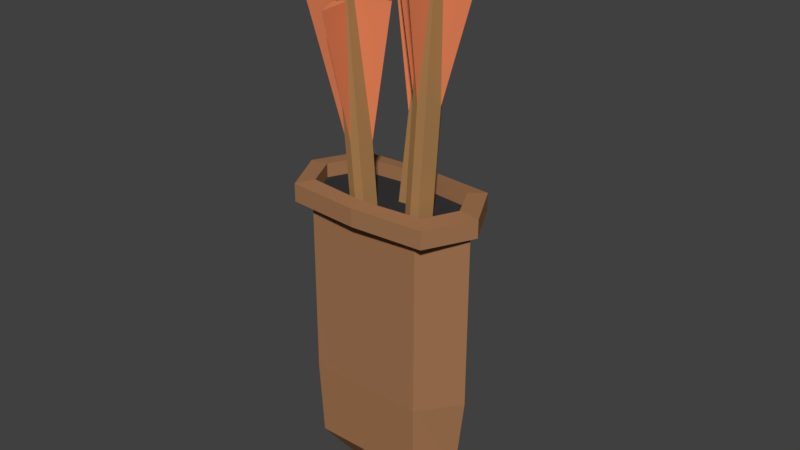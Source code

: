 # Source: Quiver.blend  (saved by Blender 2.79.0; exported with 4.5.12 LTS)
import bpy
from mathutils import Matrix  # noqa: F401  (used for matrix-valued properties, if any)

bpy.ops.wm.read_factory_settings(use_empty=True)
scene = bpy.context.scene
scene.name = 'Scene'

# ---- collections
col_collection_1 = bpy.data.collections.new('Collection 1'); scene.collection.children.link(col_collection_1)

# ---- materials (node trees are filled in below, after node groups)
mat_skeleton_gloves = bpy.data.materials.new('Skeleton Gloves')
mat_skeleton_gloves.alpha_threshold = 0.0
mat_skeleton_gloves.use_transparent_shadow = False
mat_skeleton_gloves.diffuse_color = (0.3616, 0.1749, 0.08271, 1.0)
mat_skeleton_gloves.specular_color = (0.3451, 0.1742, 0.08981)
mat_skeleton_gloves.roughness = 0.5
mat_skeleton_gloves.specular_intensity = 0.0
mat_skeleton_holes = bpy.data.materials.new('Skeleton Holes')
mat_skeleton_holes.alpha_threshold = 0.0
mat_skeleton_holes.use_transparent_shadow = False
mat_skeleton_holes.diffuse_color = (0.03741, 0.03741, 0.03741, 1.0)
mat_skeleton_holes.roughness = 0.5
mat_skeleton_holes.specular_intensity = 0.0
mat_arrowfeather_001 = bpy.data.materials.new('ArrowFeather.001')
mat_arrowfeather_001.alpha_threshold = 0.0
mat_arrowfeather_001.use_transparent_shadow = False
mat_arrowfeather_001.diffuse_color = (0.8, 0.2322, 0.101, 1.0)
mat_arrowfeather_001.specular_color = (1.0, 0.1007, 0.09328)
mat_arrowfeather_001.roughness = 0.5
mat_arrowfeather_001.specular_intensity = 0.4028
mat_arrowhead_001 = bpy.data.materials.new('ArrowHead.001')
mat_arrowhead_001.alpha_threshold = 0.0
mat_arrowhead_001.use_transparent_shadow = False
mat_arrowhead_001.roughness = 0.5
mat_arrowhead_001.specular_intensity = 0.6919
mat_arrowstick_001 = bpy.data.materials.new('ArrowStick.001')
mat_arrowstick_001.alpha_threshold = 0.0
mat_arrowstick_001.use_transparent_shadow = False
mat_arrowstick_001.diffuse_color = (0.3786, 0.2006, 0.07757, 1.0)
mat_arrowstick_001.roughness = 0.5
mat_arrowstick_001.specular_intensity = 0.0

# ---- material node trees

# ---- world
world_world = bpy.data.worlds.new('World'); scene.world = world_world
world_world.color = (0.05088, 0.05088, 0.05088)
world_world.use_sun_shadow = False
world_world.sun_shadow_jitter_overblur = 0.0
world_world.cycles.sampling_method = 'MANUAL'

# ---- meshes
me_quiver = bpy.data.meshes.new('Quiver')
me_quiver.from_pydata([(0.2648, -0.1663, -0.8856), (0.2903, -0.1525, 0.4089), (0.277, -0.1805, -0.5194), (0.2803, -0.1819, 0.3046), (0.3442, -0.2239, 0.3986), (0.3439, -0.2237, 0.3142), (0.2901, -0.1524, 0.3424), (-0.2703, -0.1689, -0.8834), (-0.2856, -0.1552, 0.4112), (-0.001216, -0.1818, -0.5183), (-0.2794, -0.1831, -0.5171), (-0.002745, -0.1676, -0.8845), (0.002497, -0.1833, 0.41), (-0.2761, -0.1845, 0.3068), (0.00208, -0.1832, 0.3057), (-0.3389, -0.2271, 0.4014), (0.002767, -0.2492, 0.4), (-0.3393, -0.2269, 0.3169), (0.002429, -0.2491, 0.3155), (-0.2859, -0.1551, 0.3447), (0.002232, -0.1832, 0.3435), (0.2632, 0.1719, -0.885), (0.2889, 0.1538, 0.4094), (0.2232, 0.002956, -1.114), (0.4175, 0.002848, -0.5196), (0.2753, 0.1848, -0.5187), (0.3744, 0.003274, -0.8857), (0.3636, 0.001003, 0.4088), (0.4208, 0.001451, 0.3043), (0.2786, 0.1834, 0.3052), (0.4577, 0.001462, 0.3986), (0.4573, 0.001605, 0.3141), (0.3421, 0.2257, 0.3994), (0.3418, 0.2259, 0.3149), (0.3634, 0.001116, 0.3424), (0.2886, 0.1539, 0.3429), (-0.2719, 0.1693, -0.8829), (-0.2871, 0.1511, 0.4117), (-0.2322, 0.0008186, -1.112), (-0.4216, -0.001091, -0.5163), (-0.002928, 0.1835, -0.5176), (-0.2811, 0.1822, -0.5165), (-0.00433, 0.1706, -0.8839), (0.0007852, 0.182, 0.4106), (-0.3815, -0.000274, -0.8827), (-0.3603, -0.002395, 0.4117), (-0.004451, 0.001888, -1.113), (-0.4184, -0.002489, 0.3077), (-0.2778, 0.1808, 0.3074), (0.0003679, 0.1821, 0.3063), (-0.4545, -0.00282, 0.4022), (-0.4548, -0.002677, 0.3177), (-0.341, 0.2225, 0.4021), (0.0004368, 0.2478, 0.4008), (-0.3414, 0.2226, 0.3177), (9.882e-05, 0.248, 0.3163), (-0.3606, -0.002282, 0.3453), (-0.2873, 0.1512, 0.3452), (0.0005194, 0.1821, 0.3441), (0.001376, -0.0005833, 0.3438)], [], [(2, 3, 14, 9), (14, 3, 5, 18), (46, 23, 0, 11), (1, 27, 34, 6), (27, 1, 4, 30), (0, 2, 9, 11), (26, 24, 2, 0), (0, 23, 26), (24, 28, 3, 2), (31, 30, 4, 5), (5, 4, 16, 18), (3, 28, 31, 5), (1, 12, 16, 4), (34, 59, 20, 6), (12, 1, 6, 20), (10, 9, 14, 13), (14, 18, 17, 13), (46, 11, 7, 38), (8, 19, 56, 45), (45, 50, 15, 8), (7, 11, 9, 10), (44, 7, 10, 39), (7, 44, 38), (39, 10, 13, 47), (51, 17, 15, 50), (17, 18, 16, 15), (13, 17, 51, 47), (8, 15, 16, 12), (56, 19, 20, 59), (12, 20, 19, 8), (25, 40, 49, 29), (49, 55, 33, 29), (46, 42, 21, 23), (22, 35, 34, 27), (27, 30, 32, 22), (21, 42, 40, 25), (26, 21, 25, 24), (21, 26, 23), (24, 25, 29, 28), (31, 33, 32, 30), (33, 55, 53, 32), (29, 33, 31, 28), (22, 32, 53, 43), (34, 35, 58, 59), (43, 58, 35, 22), (41, 48, 49, 40), (49, 48, 54, 55), (46, 38, 36, 42), (37, 45, 56, 57), (45, 37, 52, 50), (36, 41, 40, 42), (44, 39, 41, 36), (36, 38, 44), (39, 47, 48, 41), (51, 50, 52, 54), (54, 52, 53, 55), (48, 47, 51, 54), (37, 43, 53, 52), (56, 59, 58, 57), (43, 37, 57, 58)])
me_quiver.polygons.foreach_set('material_index', [0, 0, 0, 0, 0, 0, 0, 0, 0, 0, 0, 0, 0, 1, 0, 0, 0, 0, 0, 0, 0, 0, 0, 0, 0, 0, 0, 0, 1, 0, 0, 0, 0, 0, 0, 0, 0, 0, 0, 0, 0, 0, 0, 1, 0, 0, 0, 0, 0, 0, 0, 0, 0, 0, 0, 0, 0, 0, 1, 0])
me_quiver.materials.append(mat_skeleton_gloves)
me_quiver.materials.append(mat_skeleton_holes)
me_quiver.use_remesh_preserve_volume = False
me_quiver.use_remesh_preserve_attributes = False
me_quiver.use_mirror_vertex_groups = False
me_quiver.update()
me_arrow_002 = bpy.data.meshes.new('Arrow.002')
me_arrow_002.from_pydata([(-0.03161, 1.028, -0.05556), (-0.03114, 0.9492, -0.0316), (-0.06407, 1.028, 0.0), (-0.03161, 1.028, 0.05556), (-0.03114, 0.9492, 0.0316), (-0.1943, 0.9493, 1.49e-08), (0.03161, 1.028, -0.05556), (0.0, 0.9492, -0.1948), (0.03114, 0.9492, -0.0316), (0.0, 1.028, -0.06795), (0.06407, 1.028, 0.0), (0.03161, 1.028, 0.05556), (1.49e-08, 0.9492, 0.1948), (0.03114, 0.9492, 0.0316), (0.1943, 0.9493, -1.49e-08), (1.63e-09, 0.06145, -2.328e-10), (7.451e-09, 1.028, 0.06795), (1.63e-09, 1.028, -2.328e-10), (1.63e-09, 0.9492, -2.328e-10), (-0.06479, -0.4626, 0.0), (-0.03233, -0.4626, -0.0558), (0.0, -0.4626, -0.06819), (-0.03233, -0.4626, 0.0558), (7.451e-09, -0.4626, 0.06819), (0.06479, -0.4626, 0.0), (0.03233, -0.4626, -0.0558), (0.03233, -0.4626, 0.0558)], [], [(7, 15, 1), (1, 15, 5), (2, 17, 9, 0), (5, 18, 1), (1, 18, 7), (12, 4, 15), (4, 5, 15), (2, 3, 16, 17), (5, 4, 18), (4, 12, 18), (7, 8, 15), (8, 14, 15), (10, 6, 9, 17), (14, 8, 18), (8, 7, 18), (12, 15, 13), (13, 15, 14), (10, 17, 16, 11), (14, 18, 13), (13, 18, 12), (11, 16, 23, 26), (11, 26, 24, 10), (6, 25, 21, 9), (6, 10, 24, 25), (3, 22, 23, 16), (3, 2, 19, 22), (0, 9, 21, 20), (0, 20, 19, 2)])
me_arrow_002.polygons.foreach_set('material_index', [0, 0, 2, 0, 0, 0, 0, 2, 0, 0, 0, 0, 2, 0, 0, 0, 0, 2, 0, 0, 2, 2, 2, 2, 2, 2, 2, 2])
me_arrow_002.materials.append(mat_arrowfeather_001)
me_arrow_002.materials.append(mat_arrowhead_001)
me_arrow_002.materials.append(mat_arrowstick_001)
me_arrow_002.use_remesh_preserve_volume = False
me_arrow_002.use_remesh_preserve_attributes = False
me_arrow_002.use_mirror_vertex_groups = False
me_arrow_002.update()
me_arrow_001 = bpy.data.meshes.new('Arrow.001')
me_arrow_001.from_pydata([(-0.03161, 1.028, -0.05556), (-0.03114, 0.9492, -0.0316), (-0.06407, 1.028, 0.0), (-0.03161, 1.028, 0.05556), (-0.03114, 0.9492, 0.0316), (-0.1943, 0.9493, 1.49e-08), (0.03161, 1.028, -0.05556), (0.0, 0.9492, -0.1948), (0.03114, 0.9492, -0.0316), (0.0, 1.028, -0.06795), (0.06407, 1.028, 0.0), (0.03161, 1.028, 0.05556), (1.49e-08, 0.9492, 0.1948), (0.03114, 0.9492, 0.0316), (0.1943, 0.9493, -1.49e-08), (1.63e-09, 0.06145, -2.328e-10), (7.451e-09, 1.028, 0.06795), (1.63e-09, 1.028, -2.328e-10), (1.63e-09, 0.9492, -2.328e-10), (-0.06479, -0.4626, 0.0), (-0.03233, -0.4626, -0.0558), (0.0, -0.4626, -0.06819), (-0.03233, -0.4626, 0.0558), (7.451e-09, -0.4626, 0.06819), (0.06479, -0.4626, 0.0), (0.03233, -0.4626, -0.0558), (0.03233, -0.4626, 0.0558)], [], [(7, 15, 1), (1, 15, 5), (2, 17, 9, 0), (5, 18, 1), (1, 18, 7), (12, 4, 15), (4, 5, 15), (2, 3, 16, 17), (5, 4, 18), (4, 12, 18), (7, 8, 15), (8, 14, 15), (10, 6, 9, 17), (14, 8, 18), (8, 7, 18), (12, 15, 13), (13, 15, 14), (10, 17, 16, 11), (14, 18, 13), (13, 18, 12), (11, 16, 23, 26), (11, 26, 24, 10), (6, 25, 21, 9), (6, 10, 24, 25), (3, 22, 23, 16), (3, 2, 19, 22), (0, 9, 21, 20), (0, 20, 19, 2)])
me_arrow_001.polygons.foreach_set('material_index', [0, 0, 2, 0, 0, 0, 0, 2, 0, 0, 0, 0, 2, 0, 0, 0, 0, 2, 0, 0, 2, 2, 2, 2, 2, 2, 2, 2])
me_arrow_001.materials.append(mat_arrowfeather_001)
me_arrow_001.materials.append(mat_arrowhead_001)
me_arrow_001.materials.append(mat_arrowstick_001)
me_arrow_001.use_remesh_preserve_volume = False
me_arrow_001.use_remesh_preserve_attributes = False
me_arrow_001.use_mirror_vertex_groups = False
me_arrow_001.update()
me_arrow = bpy.data.meshes.new('Arrow')
me_arrow.from_pydata([(-0.03161, 1.028, -0.05556), (-0.03114, 0.9492, -0.0316), (-0.06407, 1.028, 0.0), (-0.03161, 1.028, 0.05556), (-0.03114, 0.9492, 0.0316), (-0.1943, 0.9493, 1.49e-08), (0.03161, 1.028, -0.05556), (0.0, 0.9492, -0.1948), (0.03114, 0.9492, -0.0316), (0.0, 1.028, -0.06795), (0.06407, 1.028, 0.0), (0.03161, 1.028, 0.05556), (1.49e-08, 0.9492, 0.1948), (0.03114, 0.9492, 0.0316), (0.1943, 0.9493, -1.49e-08), (1.63e-09, 0.06145, -2.328e-10), (7.451e-09, 1.028, 0.06795), (1.63e-09, 1.028, -2.328e-10), (1.63e-09, 0.9492, -2.328e-10), (-0.06479, -0.4626, 0.0), (-0.03233, -0.4626, -0.0558), (0.0, -0.4626, -0.06819), (-0.03233, -0.4626, 0.0558), (7.451e-09, -0.4626, 0.06819), (0.06479, -0.4626, 0.0), (0.03233, -0.4626, -0.0558), (0.03233, -0.4626, 0.0558)], [], [(7, 15, 1), (1, 15, 5), (2, 17, 9, 0), (5, 18, 1), (1, 18, 7), (12, 4, 15), (4, 5, 15), (2, 3, 16, 17), (5, 4, 18), (4, 12, 18), (7, 8, 15), (8, 14, 15), (10, 6, 9, 17), (14, 8, 18), (8, 7, 18), (12, 15, 13), (13, 15, 14), (10, 17, 16, 11), (14, 18, 13), (13, 18, 12), (11, 16, 23, 26), (11, 26, 24, 10), (6, 25, 21, 9), (6, 10, 24, 25), (3, 22, 23, 16), (3, 2, 19, 22), (0, 9, 21, 20), (0, 20, 19, 2)])
me_arrow.polygons.foreach_set('material_index', [0, 0, 2, 0, 0, 0, 0, 2, 0, 0, 0, 0, 2, 0, 0, 0, 0, 2, 0, 0, 2, 2, 2, 2, 2, 2, 2, 2])
me_arrow.materials.append(mat_arrowfeather_001)
me_arrow.materials.append(mat_arrowhead_001)
me_arrow.materials.append(mat_arrowstick_001)
me_arrow.use_remesh_preserve_volume = False
me_arrow.use_remesh_preserve_attributes = False
me_arrow.use_mirror_vertex_groups = False
me_arrow.update()

# ---- objects
ob_quiver = bpy.data.objects.new('Quiver', me_quiver)
ob_arrow3 = bpy.data.objects.new('Arrow3', me_arrow_002)
ob_arrow2 = bpy.data.objects.new('Arrow2', me_arrow_001)
ob_arrow1 = bpy.data.objects.new('Arrow1', me_arrow)

# ---- transforms, parenting, visibility, modifiers, constraints
ob_quiver.location = (0.0, 0.0, 0.0)
ob_quiver.lineart.crease_threshold = 0.0
ob_arrow3.parent = ob_quiver
ob_arrow3.matrix_parent_inverse = Matrix(((0.8166, -0.1178, -0.5651, 1.587), (0.07755, 0.9925, -0.09488, -0.5795), (0.572, 0.03365, 0.8196, -2.434), (0.0, 0.0, 0.0, 1.0)))
ob_arrow3.location = (0.4178, 0.9246, 3.106)
ob_arrow3.rotation_euler = (2.12, 0.4208, 1.187)
ob_arrow3.lineart.crease_threshold = 0.0
ob_arrow2.parent = ob_quiver
ob_arrow2.matrix_parent_inverse = Matrix(((0.8166, -0.1178, -0.5651, 1.587), (0.07755, 0.9925, -0.09488, -0.5795), (0.572, 0.03365, 0.8196, -2.434), (0.0, 0.0, 0.0, 1.0)))
ob_arrow2.location = (0.2348, 0.781, 3.112)
ob_arrow2.rotation_euler = (1.637, 0.5627, 0.1142)
ob_arrow2.lineart.crease_threshold = 0.0
ob_arrow1.parent = ob_quiver
ob_arrow1.matrix_parent_inverse = Matrix(((0.8166, -0.1178, -0.5651, 1.587), (0.07755, 0.9925, -0.09488, -0.5795), (0.572, 0.03365, 0.8196, -2.434), (0.0, 0.0, 0.0, 1.0)))
ob_arrow1.location = (0.6033, 0.7747, 3.136)
ob_arrow1.rotation_euler = (1.508, 0.6769, -0.06702)
ob_arrow1.lineart.crease_threshold = 0.0

# ---- collection membership
col_collection_1.objects.link(ob_quiver)
col_collection_1.objects.link(ob_arrow3)
col_collection_1.objects.link(ob_arrow2)
col_collection_1.objects.link(ob_arrow1)

# ---- scene / render settings (as saved in the file)
scene.frame_start = 1; scene.frame_end = 250; scene.frame_set(1)
scene.render.engine = 'BLENDER_EEVEE_NEXT'
scene.render.resolution_percentage = 50
scene.render.dither_intensity = 0.0
scene.cycles.use_denoising = False
scene.cycles.samples = 128
scene.cycles.sampling_pattern = 'TABULATED_SOBOL'
scene.cycles.use_adaptive_sampling = False
scene.cycles.use_light_tree = False
scene.cycles.blur_glossy = 0.0
scene.cycles.sample_clamp_indirect = 0.0
scene.view_settings.view_transform = 'Standard'
bpy.context.view_layer.update()

# ---- added for rendering (the .blend has no active camera and no usable light): camera, sun
cam_auto = bpy.data.cameras.new('AutoCamera')
cam_auto.lens = 50.0
cam_auto.sensor_width = 36.0
cam_auto.clip_end = 1000.0
ob_auto_camera = bpy.data.objects.new('AutoCamera', cam_auto)
scene.collection.objects.link(ob_auto_camera)
ob_auto_camera.location = (2.73653, -3.2201, 2.39028)
ob_auto_camera.rotation_euler = (1.09748, -7.21219e-08, 0.694738)
scene.camera = ob_auto_camera
light_auto_sun = bpy.data.lights.new('AutoSun', 'SUN')
light_auto_sun.energy = 3.0
light_auto_sun.angle = 0.0523599
ob_auto_sun = bpy.data.objects.new('AutoSun', light_auto_sun)
scene.collection.objects.link(ob_auto_sun)
ob_auto_sun.rotation_euler = (0.872665, 0.174533, 0.523599)
bpy.context.view_layer.update()
